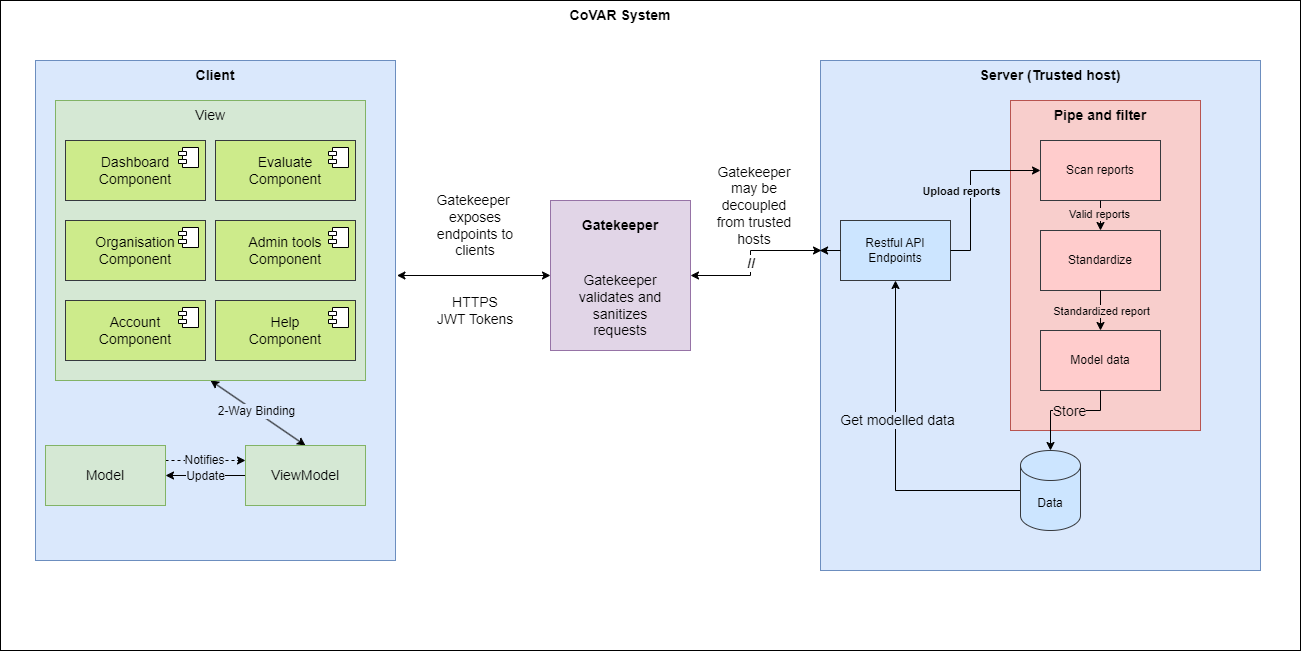

The diagram above was exported from draw.io. Its source (the exported page's mxGraphModel, read from the mxfile embedded in the PNG):
<mxGraphModel dx="2389" dy="850" grid="1" gridSize="10" guides="1" tooltips="1" connect="1" arrows="1" fold="1" page="1" pageScale="1" pageWidth="827" pageHeight="1169" math="0" shadow="0">
  <root>
    <mxCell id="0" />
    <mxCell id="1" parent="0" />
    <mxCell id="hBgB5WNWqoKUX2ORy7uX-1" value="" style="rounded=0;whiteSpace=wrap;html=1;" parent="1" vertex="1">
      <mxGeometry x="-340" y="90" width="1300" height="650" as="geometry" />
    </mxCell>
    <mxCell id="hBgB5WNWqoKUX2ORy7uX-6" style="edgeStyle=orthogonalEdgeStyle;rounded=0;orthogonalLoop=1;jettySize=auto;html=1;exitX=1.004;exitY=0.43;exitDx=0;exitDy=0;entryX=0;entryY=0.5;entryDx=0;entryDy=0;startArrow=classic;startFill=1;exitPerimeter=0;" parent="1" source="hBgB5WNWqoKUX2ORy7uX-2" target="hBgB5WNWqoKUX2ORy7uX-5" edge="1">
      <mxGeometry relative="1" as="geometry" />
    </mxCell>
    <mxCell id="hBgB5WNWqoKUX2ORy7uX-2" value="" style="rounded=0;whiteSpace=wrap;html=1;fillColor=#dae8fc;strokeColor=#6c8ebf;" parent="1" vertex="1">
      <mxGeometry x="-305" y="150" width="360" height="500" as="geometry" />
    </mxCell>
    <mxCell id="hBgB5WNWqoKUX2ORy7uX-3" value="" style="rounded=0;whiteSpace=wrap;html=1;fillColor=#dae8fc;strokeColor=#6c8ebf;" parent="1" vertex="1">
      <mxGeometry x="480" y="150" width="440" height="510" as="geometry" />
    </mxCell>
    <mxCell id="hBgB5WNWqoKUX2ORy7uX-4" value="&lt;font style=&quot;font-size: 14px;&quot;&gt;&lt;b&gt;Server (Trusted host)&lt;/b&gt;&lt;/font&gt;" style="text;html=1;align=center;verticalAlign=middle;whiteSpace=wrap;rounded=0;" parent="1" vertex="1">
      <mxGeometry x="635" y="150" width="150" height="30" as="geometry" />
    </mxCell>
    <mxCell id="hBgB5WNWqoKUX2ORy7uX-5" value="" style="rounded=0;whiteSpace=wrap;html=1;fillColor=#e1d5e7;strokeColor=#9673a6;" parent="1" vertex="1">
      <mxGeometry x="210" y="290" width="140" height="150" as="geometry" />
    </mxCell>
    <mxCell id="hBgB5WNWqoKUX2ORy7uX-7" style="edgeStyle=orthogonalEdgeStyle;rounded=0;orthogonalLoop=1;jettySize=auto;html=1;exitX=1;exitY=0.5;exitDx=0;exitDy=0;startArrow=classic;startFill=1;" parent="1" source="hBgB5WNWqoKUX2ORy7uX-5" edge="1">
      <mxGeometry relative="1" as="geometry">
        <mxPoint x="481" y="340" as="targetPoint" />
        <Array as="points">
          <mxPoint x="410" y="365" />
          <mxPoint x="410" y="340" />
        </Array>
      </mxGeometry>
    </mxCell>
    <mxCell id="hBgB5WNWqoKUX2ORy7uX-11" value="&lt;font style=&quot;font-size: 14px;&quot;&gt;&lt;b&gt;//&lt;/b&gt;&lt;/font&gt;" style="edgeLabel;html=1;align=center;verticalAlign=middle;resizable=0;points=[];" parent="hBgB5WNWqoKUX2ORy7uX-7" vertex="1" connectable="0">
      <mxGeometry x="-0.0693" relative="1" as="geometry">
        <mxPoint as="offset" />
      </mxGeometry>
    </mxCell>
    <mxCell id="hBgB5WNWqoKUX2ORy7uX-25" style="edgeStyle=orthogonalEdgeStyle;rounded=0;orthogonalLoop=1;jettySize=auto;html=1;exitX=0;exitY=0.5;exitDx=0;exitDy=0;exitPerimeter=0;entryX=0.5;entryY=1;entryDx=0;entryDy=0;" parent="1" source="hBgB5WNWqoKUX2ORy7uX-8" target="hBgB5WNWqoKUX2ORy7uX-12" edge="1">
      <mxGeometry relative="1" as="geometry" />
    </mxCell>
    <mxCell id="hBgB5WNWqoKUX2ORy7uX-27" value="&lt;font style=&quot;font-size: 14px;&quot;&gt;Get modelled data&lt;/font&gt;" style="edgeLabel;html=1;align=center;verticalAlign=middle;resizable=0;points=[];labelBackgroundColor=#DAE8FC;" parent="hBgB5WNWqoKUX2ORy7uX-25" vertex="1" connectable="0">
      <mxGeometry x="0.1701" y="-1" relative="1" as="geometry">
        <mxPoint as="offset" />
      </mxGeometry>
    </mxCell>
    <mxCell id="hBgB5WNWqoKUX2ORy7uX-8" value="Data" style="shape=cylinder3;whiteSpace=wrap;html=1;boundedLbl=1;backgroundOutline=1;size=15;fillColor=#cce5ff;strokeColor=#36393d;" parent="1" vertex="1">
      <mxGeometry x="680" y="540" width="60" height="80" as="geometry" />
    </mxCell>
    <mxCell id="hBgB5WNWqoKUX2ORy7uX-9" value="&lt;font style=&quot;font-size: 14px;&quot;&gt;Gatekeeper&amp;nbsp; exposes endpoints to clients&lt;/font&gt;" style="text;html=1;align=center;verticalAlign=middle;whiteSpace=wrap;rounded=0;" parent="1" vertex="1">
      <mxGeometry x="100" y="280" width="70" height="70" as="geometry" />
    </mxCell>
    <mxCell id="hBgB5WNWqoKUX2ORy7uX-12" value="Restful API Endpoints" style="rounded=0;whiteSpace=wrap;html=1;fillColor=#cce5ff;strokeColor=#36393d;" parent="1" vertex="1">
      <mxGeometry x="500" y="310" width="110" height="60" as="geometry" />
    </mxCell>
    <mxCell id="hBgB5WNWqoKUX2ORy7uX-21" value="&lt;font style=&quot;font-size: 14px;&quot;&gt;Gatekeeper may be decoupled from trusted hosts&lt;/font&gt;" style="text;html=1;align=center;verticalAlign=middle;whiteSpace=wrap;rounded=0;" parent="1" vertex="1">
      <mxGeometry x="374" y="260" width="80" height="70" as="geometry" />
    </mxCell>
    <mxCell id="hBgB5WNWqoKUX2ORy7uX-22" value="&lt;font style=&quot;font-size: 14px;&quot;&gt;HTTPS&lt;/font&gt;&lt;div&gt;&lt;font style=&quot;font-size: 14px;&quot;&gt;JWT Tokens&lt;/font&gt;&lt;/div&gt;" style="text;html=1;align=center;verticalAlign=middle;whiteSpace=wrap;rounded=0;" parent="1" vertex="1">
      <mxGeometry x="90" y="370" width="90" height="60" as="geometry" />
    </mxCell>
    <mxCell id="hBgB5WNWqoKUX2ORy7uX-23" value="" style="rounded=0;whiteSpace=wrap;html=1;fillColor=#F8CECC;strokeColor=#b85450;" parent="1" vertex="1">
      <mxGeometry x="670" y="190" width="190" height="330" as="geometry" />
    </mxCell>
    <mxCell id="hBgB5WNWqoKUX2ORy7uX-16" style="edgeStyle=orthogonalEdgeStyle;rounded=0;orthogonalLoop=1;jettySize=auto;html=1;exitX=1;exitY=0.5;exitDx=0;exitDy=0;entryX=0;entryY=0.5;entryDx=0;entryDy=0;startArrow=none;startFill=0;" parent="1" source="hBgB5WNWqoKUX2ORy7uX-12" target="hBgB5WNWqoKUX2ORy7uX-13" edge="1">
      <mxGeometry relative="1" as="geometry">
        <Array as="points">
          <mxPoint x="630" y="340" />
          <mxPoint x="630" y="260" />
        </Array>
      </mxGeometry>
    </mxCell>
    <mxCell id="hBgB5WNWqoKUX2ORy7uX-28" value="&lt;b&gt;Upload reports&lt;/b&gt;" style="edgeLabel;html=1;align=center;verticalAlign=middle;resizable=0;points=[];labelBackgroundColor=#DAE8FC;" parent="hBgB5WNWqoKUX2ORy7uX-16" vertex="1" connectable="0">
      <mxGeometry x="-0.1765" y="-1" relative="1" as="geometry">
        <mxPoint x="-11" y="-10" as="offset" />
      </mxGeometry>
    </mxCell>
    <mxCell id="hBgB5WNWqoKUX2ORy7uX-13" value="Scan reports" style="rounded=0;whiteSpace=wrap;html=1;fillColor=#ffcccc;strokeColor=#36393d;" parent="1" vertex="1">
      <mxGeometry x="700" y="230" width="120" height="60" as="geometry" />
    </mxCell>
    <mxCell id="hBgB5WNWqoKUX2ORy7uX-14" value="Standardize" style="rounded=0;whiteSpace=wrap;html=1;fillColor=#ffcccc;strokeColor=#36393d;" parent="1" vertex="1">
      <mxGeometry x="700" y="320" width="120" height="60" as="geometry" />
    </mxCell>
    <mxCell id="hBgB5WNWqoKUX2ORy7uX-15" value="Model data" style="rounded=0;whiteSpace=wrap;html=1;fillColor=#ffcccc;strokeColor=#36393d;" parent="1" vertex="1">
      <mxGeometry x="700" y="420" width="120" height="60" as="geometry" />
    </mxCell>
    <mxCell id="hBgB5WNWqoKUX2ORy7uX-19" style="edgeStyle=orthogonalEdgeStyle;rounded=0;orthogonalLoop=1;jettySize=auto;html=1;exitX=0.5;exitY=1;exitDx=0;exitDy=0;entryX=0.5;entryY=0;entryDx=0;entryDy=0;entryPerimeter=0;" parent="1" source="hBgB5WNWqoKUX2ORy7uX-15" target="hBgB5WNWqoKUX2ORy7uX-8" edge="1">
      <mxGeometry relative="1" as="geometry">
        <Array as="points">
          <mxPoint x="760" y="500" />
          <mxPoint x="710" y="500" />
        </Array>
      </mxGeometry>
    </mxCell>
    <mxCell id="hBgB5WNWqoKUX2ORy7uX-20" value="&lt;font style=&quot;font-size: 14px;&quot;&gt;Store&lt;/font&gt;" style="edgeLabel;html=1;align=center;verticalAlign=middle;resizable=0;points=[];labelBackgroundColor=#F8CECC;" parent="hBgB5WNWqoKUX2ORy7uX-19" vertex="1" connectable="0">
      <mxGeometry x="-0.05" relative="1" as="geometry">
        <mxPoint as="offset" />
      </mxGeometry>
    </mxCell>
    <mxCell id="hBgB5WNWqoKUX2ORy7uX-17" style="edgeStyle=orthogonalEdgeStyle;rounded=0;orthogonalLoop=1;jettySize=auto;html=1;exitX=0.5;exitY=1;exitDx=0;exitDy=0;entryX=0.5;entryY=0;entryDx=0;entryDy=0;startArrow=none;startFill=0;" parent="1" source="hBgB5WNWqoKUX2ORy7uX-13" target="hBgB5WNWqoKUX2ORy7uX-14" edge="1">
      <mxGeometry relative="1" as="geometry" />
    </mxCell>
    <mxCell id="hBgB5WNWqoKUX2ORy7uX-29" value="Valid reports" style="edgeLabel;html=1;align=center;verticalAlign=middle;resizable=0;points=[];labelBackgroundColor=#F8CECC;" parent="hBgB5WNWqoKUX2ORy7uX-17" vertex="1" connectable="0">
      <mxGeometry x="-0.1333" y="-2" relative="1" as="geometry">
        <mxPoint as="offset" />
      </mxGeometry>
    </mxCell>
    <mxCell id="hBgB5WNWqoKUX2ORy7uX-18" style="edgeStyle=orthogonalEdgeStyle;rounded=0;orthogonalLoop=1;jettySize=auto;html=1;exitX=0.5;exitY=1;exitDx=0;exitDy=0;entryX=0.5;entryY=0;entryDx=0;entryDy=0;" parent="1" source="hBgB5WNWqoKUX2ORy7uX-14" target="hBgB5WNWqoKUX2ORy7uX-15" edge="1">
      <mxGeometry relative="1" as="geometry" />
    </mxCell>
    <mxCell id="hBgB5WNWqoKUX2ORy7uX-30" value="Standardized report" style="edgeLabel;html=1;align=center;verticalAlign=middle;resizable=0;points=[];labelBackgroundColor=#F8CECC;" parent="hBgB5WNWqoKUX2ORy7uX-18" vertex="1" connectable="0">
      <mxGeometry x="-0.3333" relative="1" as="geometry">
        <mxPoint y="7" as="offset" />
      </mxGeometry>
    </mxCell>
    <mxCell id="hBgB5WNWqoKUX2ORy7uX-24" value="&lt;font style=&quot;font-size: 14px;&quot;&gt;&lt;b&gt;Pipe and filter&lt;/b&gt;&lt;/font&gt;" style="text;html=1;align=center;verticalAlign=middle;whiteSpace=wrap;rounded=0;" parent="1" vertex="1">
      <mxGeometry x="710" y="190" width="100" height="30" as="geometry" />
    </mxCell>
    <mxCell id="hBgB5WNWqoKUX2ORy7uX-31" value="&lt;font style=&quot;font-size: 14px;&quot;&gt;&lt;b&gt;CoVAR System&lt;/b&gt;&lt;/font&gt;" style="text;html=1;align=center;verticalAlign=middle;whiteSpace=wrap;rounded=0;" parent="1" vertex="1">
      <mxGeometry x="225" y="90" width="110" height="30" as="geometry" />
    </mxCell>
    <mxCell id="hBgB5WNWqoKUX2ORy7uX-32" style="edgeStyle=orthogonalEdgeStyle;rounded=0;orthogonalLoop=1;jettySize=auto;html=1;exitX=0;exitY=0.5;exitDx=0;exitDy=0;entryX=-0.002;entryY=0.373;entryDx=0;entryDy=0;entryPerimeter=0;" parent="1" source="hBgB5WNWqoKUX2ORy7uX-12" target="hBgB5WNWqoKUX2ORy7uX-3" edge="1">
      <mxGeometry relative="1" as="geometry" />
    </mxCell>
    <mxCell id="xGEvscRxUe-hGIo14Rng-1" value="&lt;font style=&quot;font-size: 14px;&quot;&gt;Gatekeeper validates and sanitizes requests&lt;/font&gt;" style="text;html=1;align=center;verticalAlign=middle;whiteSpace=wrap;rounded=0;" vertex="1" parent="1">
      <mxGeometry x="225" y="360" width="110" height="70" as="geometry" />
    </mxCell>
    <mxCell id="xGEvscRxUe-hGIo14Rng-3" value="&lt;font style=&quot;font-size: 14px;&quot;&gt;&lt;b&gt;Client&lt;/b&gt;&lt;/font&gt;" style="text;html=1;align=center;verticalAlign=middle;whiteSpace=wrap;rounded=0;" vertex="1" parent="1">
      <mxGeometry x="-155" y="200" width="60" height="30" as="geometry" />
    </mxCell>
    <mxCell id="xGEvscRxUe-hGIo14Rng-24" style="rounded=0;orthogonalLoop=1;jettySize=auto;html=1;exitX=0.5;exitY=1;exitDx=0;exitDy=0;entryX=0.5;entryY=0;entryDx=0;entryDy=0;startArrow=classic;startFill=1;" edge="1" parent="1" source="xGEvscRxUe-hGIo14Rng-20" target="xGEvscRxUe-hGIo14Rng-22">
      <mxGeometry relative="1" as="geometry" />
    </mxCell>
    <mxCell id="xGEvscRxUe-hGIo14Rng-25" value="&lt;font style=&quot;font-size: 12px;&quot;&gt;2-Way Binding&lt;/font&gt;" style="edgeLabel;html=1;align=center;verticalAlign=middle;resizable=0;points=[];fillColor=#DAE8FC;labelBackgroundColor=#DAE8FC;" vertex="1" connectable="0" parent="xGEvscRxUe-hGIo14Rng-24">
      <mxGeometry x="-0.0489" y="1" relative="1" as="geometry">
        <mxPoint as="offset" />
      </mxGeometry>
    </mxCell>
    <mxCell id="xGEvscRxUe-hGIo14Rng-20" value="" style="rounded=0;whiteSpace=wrap;html=1;fillColor=#d5e8d4;strokeColor=#82b366;" vertex="1" parent="1">
      <mxGeometry x="-285" y="190" width="310" height="280" as="geometry" />
    </mxCell>
    <mxCell id="xGEvscRxUe-hGIo14Rng-7" value="&lt;font style=&quot;font-size: 14px;&quot;&gt;Organisation&lt;/font&gt;&lt;div&gt;&lt;font style=&quot;font-size: 14px;&quot;&gt;Component&lt;/font&gt;&lt;/div&gt;" style="html=1;dropTarget=0;whiteSpace=wrap;fillColor=#cdeb8b;strokeColor=#36393d;" vertex="1" parent="1">
      <mxGeometry x="-275" y="310" width="140" height="60" as="geometry" />
    </mxCell>
    <mxCell id="xGEvscRxUe-hGIo14Rng-8" value="" style="shape=module;jettyWidth=8;jettyHeight=4;" vertex="1" parent="xGEvscRxUe-hGIo14Rng-7">
      <mxGeometry x="1" width="20" height="20" relative="1" as="geometry">
        <mxPoint x="-27" y="7" as="offset" />
      </mxGeometry>
    </mxCell>
    <mxCell id="xGEvscRxUe-hGIo14Rng-9" value="&lt;font style=&quot;font-size: 14px;&quot;&gt;Evaluate&lt;/font&gt;&lt;div&gt;&lt;font style=&quot;font-size: 14px;&quot;&gt;Component&lt;/font&gt;&lt;/div&gt;" style="html=1;dropTarget=0;whiteSpace=wrap;fillColor=#cdeb8b;strokeColor=#36393d;" vertex="1" parent="1">
      <mxGeometry x="-125" y="230" width="140" height="60" as="geometry" />
    </mxCell>
    <mxCell id="xGEvscRxUe-hGIo14Rng-10" value="" style="shape=module;jettyWidth=8;jettyHeight=4;" vertex="1" parent="xGEvscRxUe-hGIo14Rng-9">
      <mxGeometry x="1" width="20" height="20" relative="1" as="geometry">
        <mxPoint x="-27" y="7" as="offset" />
      </mxGeometry>
    </mxCell>
    <mxCell id="xGEvscRxUe-hGIo14Rng-11" value="&lt;font style=&quot;font-size: 14px;&quot;&gt;Dashboard&lt;br&gt;Component&lt;/font&gt;" style="html=1;dropTarget=0;whiteSpace=wrap;fillColor=#cdeb8b;strokeColor=#36393d;" vertex="1" parent="1">
      <mxGeometry x="-275" y="230" width="140" height="60" as="geometry" />
    </mxCell>
    <mxCell id="xGEvscRxUe-hGIo14Rng-12" value="" style="shape=module;jettyWidth=8;jettyHeight=4;" vertex="1" parent="xGEvscRxUe-hGIo14Rng-11">
      <mxGeometry x="1" width="20" height="20" relative="1" as="geometry">
        <mxPoint x="-27" y="7" as="offset" />
      </mxGeometry>
    </mxCell>
    <mxCell id="xGEvscRxUe-hGIo14Rng-13" value="&lt;font style=&quot;font-size: 14px;&quot;&gt;Admin tools&lt;br&gt;Component&lt;/font&gt;" style="html=1;dropTarget=0;whiteSpace=wrap;fillColor=#cdeb8b;strokeColor=#36393d;" vertex="1" parent="1">
      <mxGeometry x="-125" y="310" width="140" height="60" as="geometry" />
    </mxCell>
    <mxCell id="xGEvscRxUe-hGIo14Rng-14" value="" style="shape=module;jettyWidth=8;jettyHeight=4;" vertex="1" parent="xGEvscRxUe-hGIo14Rng-13">
      <mxGeometry x="1" width="20" height="20" relative="1" as="geometry">
        <mxPoint x="-27" y="7" as="offset" />
      </mxGeometry>
    </mxCell>
    <mxCell id="xGEvscRxUe-hGIo14Rng-15" value="&lt;span style=&quot;font-size: 14px;&quot;&gt;Help&lt;br&gt;Component&lt;/span&gt;" style="html=1;dropTarget=0;whiteSpace=wrap;fillColor=#cdeb8b;strokeColor=#36393d;" vertex="1" parent="1">
      <mxGeometry x="-125" y="390" width="140" height="60" as="geometry" />
    </mxCell>
    <mxCell id="xGEvscRxUe-hGIo14Rng-16" value="" style="shape=module;jettyWidth=8;jettyHeight=4;" vertex="1" parent="xGEvscRxUe-hGIo14Rng-15">
      <mxGeometry x="1" width="20" height="20" relative="1" as="geometry">
        <mxPoint x="-27" y="7" as="offset" />
      </mxGeometry>
    </mxCell>
    <mxCell id="xGEvscRxUe-hGIo14Rng-17" value="&lt;span style=&quot;font-size: 14px;&quot;&gt;Account&lt;br&gt;Component&lt;/span&gt;" style="html=1;dropTarget=0;whiteSpace=wrap;fillColor=#cdeb8b;strokeColor=#36393d;" vertex="1" parent="1">
      <mxGeometry x="-275" y="390" width="140" height="60" as="geometry" />
    </mxCell>
    <mxCell id="xGEvscRxUe-hGIo14Rng-18" value="" style="shape=module;jettyWidth=8;jettyHeight=4;" vertex="1" parent="xGEvscRxUe-hGIo14Rng-17">
      <mxGeometry x="1" width="20" height="20" relative="1" as="geometry">
        <mxPoint x="-27" y="7" as="offset" />
      </mxGeometry>
    </mxCell>
    <mxCell id="xGEvscRxUe-hGIo14Rng-21" value="&lt;font style=&quot;font-size: 14px;&quot;&gt;&lt;span style=&quot;font-weight: normal;&quot;&gt;View&lt;/span&gt;&lt;/font&gt;" style="text;html=1;align=center;verticalAlign=middle;whiteSpace=wrap;rounded=0;fontStyle=1" vertex="1" parent="1">
      <mxGeometry x="-160" y="190" width="60" height="30" as="geometry" />
    </mxCell>
    <mxCell id="xGEvscRxUe-hGIo14Rng-26" style="edgeStyle=orthogonalEdgeStyle;rounded=0;orthogonalLoop=1;jettySize=auto;html=1;exitX=0;exitY=0.5;exitDx=0;exitDy=0;entryX=1;entryY=0.5;entryDx=0;entryDy=0;" edge="1" parent="1" source="xGEvscRxUe-hGIo14Rng-22" target="xGEvscRxUe-hGIo14Rng-23">
      <mxGeometry relative="1" as="geometry" />
    </mxCell>
    <mxCell id="xGEvscRxUe-hGIo14Rng-27" value="&lt;font style=&quot;font-size: 12px;&quot;&gt;Update&lt;/font&gt;" style="edgeLabel;html=1;align=center;verticalAlign=middle;resizable=0;points=[];labelBackgroundColor=#DAE8FC;" vertex="1" connectable="0" parent="xGEvscRxUe-hGIo14Rng-26">
      <mxGeometry x="0.1067" y="-1" relative="1" as="geometry">
        <mxPoint x="3" y="1" as="offset" />
      </mxGeometry>
    </mxCell>
    <mxCell id="xGEvscRxUe-hGIo14Rng-22" value="&lt;font style=&quot;font-size: 14px;&quot;&gt;ViewModel&lt;/font&gt;" style="rounded=0;whiteSpace=wrap;html=1;fillColor=#d5e8d4;strokeColor=#82b366;" vertex="1" parent="1">
      <mxGeometry x="-95" y="535" width="120" height="60" as="geometry" />
    </mxCell>
    <mxCell id="xGEvscRxUe-hGIo14Rng-28" style="edgeStyle=orthogonalEdgeStyle;rounded=0;orthogonalLoop=1;jettySize=auto;html=1;exitX=1;exitY=0.25;exitDx=0;exitDy=0;entryX=0;entryY=0.25;entryDx=0;entryDy=0;dashed=1;" edge="1" parent="1" source="xGEvscRxUe-hGIo14Rng-23" target="xGEvscRxUe-hGIo14Rng-22">
      <mxGeometry relative="1" as="geometry" />
    </mxCell>
    <mxCell id="xGEvscRxUe-hGIo14Rng-29" value="&lt;font style=&quot;font-size: 12px;&quot;&gt;Notifies&lt;/font&gt;" style="edgeLabel;html=1;align=center;verticalAlign=middle;resizable=0;points=[];labelBackgroundColor=#DAE8FC;" vertex="1" connectable="0" parent="xGEvscRxUe-hGIo14Rng-28">
      <mxGeometry x="-0.055" y="1" relative="1" as="geometry">
        <mxPoint as="offset" />
      </mxGeometry>
    </mxCell>
    <mxCell id="xGEvscRxUe-hGIo14Rng-23" value="&lt;font style=&quot;font-size: 14px;&quot;&gt;Model&lt;/font&gt;" style="rounded=0;whiteSpace=wrap;html=1;fillColor=#d5e8d4;strokeColor=#82b366;" vertex="1" parent="1">
      <mxGeometry x="-295" y="535" width="120" height="60" as="geometry" />
    </mxCell>
    <mxCell id="xGEvscRxUe-hGIo14Rng-30" value="&lt;font style=&quot;font-size: 14px;&quot;&gt;&lt;b&gt;Client&lt;/b&gt;&lt;/font&gt;" style="text;html=1;align=center;verticalAlign=middle;whiteSpace=wrap;rounded=0;" vertex="1" parent="1">
      <mxGeometry x="-155" y="150" width="60" height="30" as="geometry" />
    </mxCell>
    <mxCell id="xGEvscRxUe-hGIo14Rng-31" value="&lt;font style=&quot;font-size: 14px;&quot;&gt;&lt;b&gt;Gatekeeper&lt;/b&gt;&lt;/font&gt;" style="text;html=1;align=center;verticalAlign=middle;whiteSpace=wrap;rounded=0;" vertex="1" parent="1">
      <mxGeometry x="250" y="300" width="60" height="30" as="geometry" />
    </mxCell>
  </root>
</mxGraphModel>